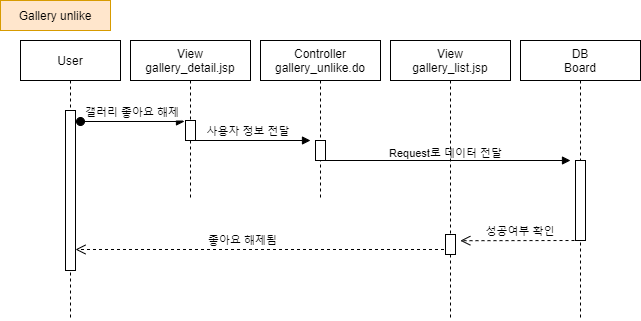

The diagram above was exported from draw.io. Its source (the exported page's mxGraphModel, read from the mxfile embedded in the PNG):
<mxGraphModel dx="1038" dy="491" grid="1" gridSize="10" guides="1" tooltips="1" connect="1" arrows="1" fold="1" page="1" pageScale="1" pageWidth="850" pageHeight="1100" math="0" shadow="0">
  <root>
    <mxCell id="4dqkbb6SqSvAChujKzAu-0" />
    <mxCell id="4dqkbb6SqSvAChujKzAu-1" parent="4dqkbb6SqSvAChujKzAu-0" />
    <mxCell id="4dqkbb6SqSvAChujKzAu-2" value="좋아요 해제됨" style="verticalAlign=bottom;endArrow=open;dashed=1;endSize=8;shadow=0;strokeWidth=1;" parent="4dqkbb6SqSvAChujKzAu-1" source="4dqkbb6SqSvAChujKzAu-14" edge="1">
      <mxGeometry x="0.1081" relative="1" as="geometry">
        <mxPoint x="115" y="289" as="targetPoint" />
        <mxPoint x="360" y="289" as="sourcePoint" />
        <mxPoint as="offset" />
      </mxGeometry>
    </mxCell>
    <mxCell id="4dqkbb6SqSvAChujKzAu-3" value="" style="verticalAlign=bottom;endArrow=block;shadow=0;strokeWidth=1;" parent="4dqkbb6SqSvAChujKzAu-1" source="4dqkbb6SqSvAChujKzAu-7" edge="1">
      <mxGeometry relative="1" as="geometry">
        <mxPoint x="489.5" y="200" as="sourcePoint" />
        <mxPoint x="610" y="200" as="targetPoint" />
        <Array as="points" />
      </mxGeometry>
    </mxCell>
    <mxCell id="4dqkbb6SqSvAChujKzAu-4" value="Request로 데이터 전달" style="edgeLabel;html=1;align=center;verticalAlign=middle;resizable=0;points=[];labelBackgroundColor=none;" parent="4dqkbb6SqSvAChujKzAu-3" vertex="1" connectable="0">
      <mxGeometry x="-0.0042" y="3" relative="1" as="geometry">
        <mxPoint y="-5" as="offset" />
      </mxGeometry>
    </mxCell>
    <mxCell id="4dqkbb6SqSvAChujKzAu-5" value="User" style="shape=umlLifeline;perimeter=lifelinePerimeter;container=1;collapsible=0;recursiveResize=0;rounded=0;shadow=0;strokeWidth=1;" parent="4dqkbb6SqSvAChujKzAu-1" vertex="1">
      <mxGeometry x="60" y="80" width="100" height="280" as="geometry" />
    </mxCell>
    <mxCell id="4dqkbb6SqSvAChujKzAu-6" value="" style="points=[];perimeter=orthogonalPerimeter;rounded=0;shadow=0;strokeWidth=1;" parent="4dqkbb6SqSvAChujKzAu-5" vertex="1">
      <mxGeometry x="45" y="70" width="10" height="160" as="geometry" />
    </mxCell>
    <mxCell id="4dqkbb6SqSvAChujKzAu-7" value="Controller&#10;gallery_unlike.do" style="shape=umlLifeline;perimeter=lifelinePerimeter;container=1;collapsible=0;recursiveResize=0;rounded=0;shadow=0;strokeWidth=1;" parent="4dqkbb6SqSvAChujKzAu-1" vertex="1">
      <mxGeometry x="300" y="80" width="120" height="160" as="geometry" />
    </mxCell>
    <mxCell id="4dqkbb6SqSvAChujKzAu-8" value="" style="points=[];perimeter=orthogonalPerimeter;rounded=0;shadow=0;strokeWidth=1;" parent="4dqkbb6SqSvAChujKzAu-7" vertex="1">
      <mxGeometry x="55" y="100" width="10" height="20" as="geometry" />
    </mxCell>
    <mxCell id="4dqkbb6SqSvAChujKzAu-9" value="DB&#10;Board" style="shape=umlLifeline;perimeter=lifelinePerimeter;container=1;collapsible=0;recursiveResize=0;rounded=0;shadow=0;strokeWidth=1;" parent="4dqkbb6SqSvAChujKzAu-1" vertex="1">
      <mxGeometry x="560" y="80" width="120" height="280" as="geometry" />
    </mxCell>
    <mxCell id="4dqkbb6SqSvAChujKzAu-10" value="" style="points=[];perimeter=orthogonalPerimeter;rounded=0;shadow=0;strokeWidth=1;" parent="4dqkbb6SqSvAChujKzAu-9" vertex="1">
      <mxGeometry x="55" y="120" width="10" height="80" as="geometry" />
    </mxCell>
    <mxCell id="4dqkbb6SqSvAChujKzAu-11" value="성공여부 확인" style="verticalAlign=bottom;endArrow=open;dashed=1;endSize=8;shadow=0;strokeWidth=1;entryX=1.48;entryY=0.31;entryDx=0;entryDy=0;entryPerimeter=0;" parent="4dqkbb6SqSvAChujKzAu-1" target="4dqkbb6SqSvAChujKzAu-15" edge="1">
      <mxGeometry relative="1" as="geometry">
        <mxPoint x="630" y="277" as="targetPoint" />
        <mxPoint x="620" y="280" as="sourcePoint" />
      </mxGeometry>
    </mxCell>
    <mxCell id="4dqkbb6SqSvAChujKzAu-12" value="View&#10;gallery_detail.jsp" style="shape=umlLifeline;perimeter=lifelinePerimeter;container=1;collapsible=0;recursiveResize=0;rounded=0;shadow=0;strokeWidth=1;" parent="4dqkbb6SqSvAChujKzAu-1" vertex="1">
      <mxGeometry x="170" y="80" width="120" height="160" as="geometry" />
    </mxCell>
    <mxCell id="4dqkbb6SqSvAChujKzAu-13" value="" style="points=[];perimeter=orthogonalPerimeter;rounded=0;shadow=0;strokeWidth=1;" parent="4dqkbb6SqSvAChujKzAu-12" vertex="1">
      <mxGeometry x="55" y="80" width="10" height="20" as="geometry" />
    </mxCell>
    <mxCell id="4dqkbb6SqSvAChujKzAu-14" value="View&#10;gallery_list.jsp" style="shape=umlLifeline;perimeter=lifelinePerimeter;container=1;collapsible=0;recursiveResize=0;rounded=0;shadow=0;strokeWidth=1;" parent="4dqkbb6SqSvAChujKzAu-1" vertex="1">
      <mxGeometry x="430" y="80" width="120" height="280" as="geometry" />
    </mxCell>
    <mxCell id="4dqkbb6SqSvAChujKzAu-15" value="" style="points=[];perimeter=orthogonalPerimeter;rounded=0;shadow=0;strokeWidth=1;" parent="4dqkbb6SqSvAChujKzAu-14" vertex="1">
      <mxGeometry x="55" y="194" width="10" height="20" as="geometry" />
    </mxCell>
    <mxCell id="4dqkbb6SqSvAChujKzAu-16" value="갤러리 좋아요 해제" style="verticalAlign=bottom;startArrow=oval;endArrow=block;startSize=8;shadow=0;strokeWidth=1;" parent="4dqkbb6SqSvAChujKzAu-1" edge="1">
      <mxGeometry relative="1" as="geometry">
        <mxPoint x="120" y="161" as="sourcePoint" />
        <mxPoint x="224" y="161" as="targetPoint" />
      </mxGeometry>
    </mxCell>
    <mxCell id="4dqkbb6SqSvAChujKzAu-17" value="Gallery unlike" style="rounded=0;whiteSpace=wrap;html=1;fillColor=#ffe6cc;strokeColor=#d79b00;" parent="4dqkbb6SqSvAChujKzAu-1" vertex="1">
      <mxGeometry x="40" y="40" width="110" height="30" as="geometry" />
    </mxCell>
    <mxCell id="4dqkbb6SqSvAChujKzAu-18" value="사용자 정보 전달" style="verticalAlign=bottom;endArrow=block;shadow=0;strokeWidth=1;labelBackgroundColor=#ffffff;" parent="4dqkbb6SqSvAChujKzAu-1" edge="1">
      <mxGeometry x="-0.08" relative="1" as="geometry">
        <mxPoint x="235" y="180" as="sourcePoint" />
        <mxPoint as="offset" />
        <mxPoint x="350" y="180" as="targetPoint" />
      </mxGeometry>
    </mxCell>
  </root>
</mxGraphModel>